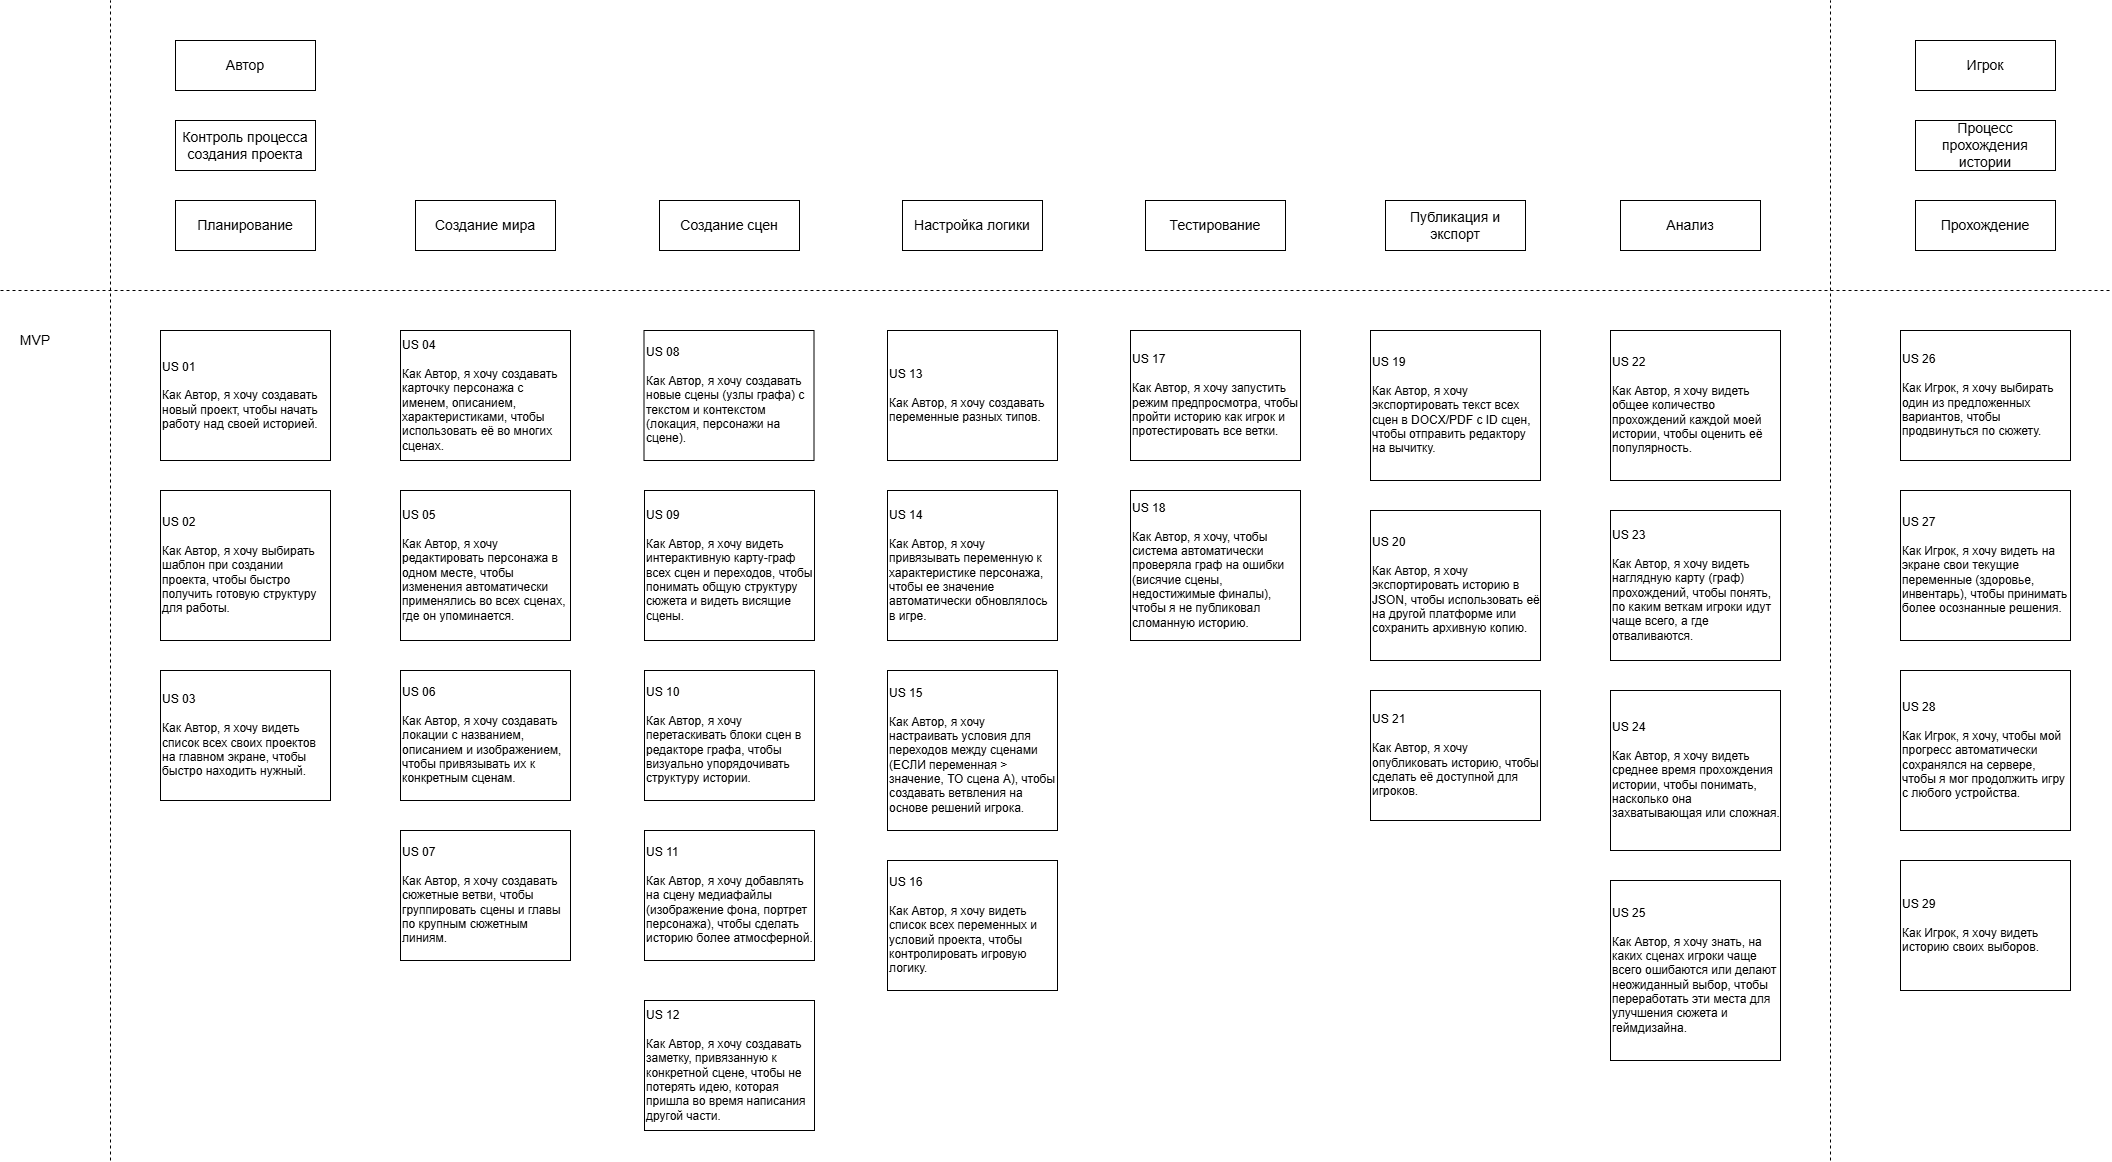

The diagram above was exported from draw.io. Its source (the exported page's mxGraphModel, read from the mxfile embedded in the PNG):
<mxGraphModel dx="1857" dy="1731" grid="1" gridSize="10" guides="1" tooltips="1" connect="1" arrows="1" fold="1" page="1" pageScale="1" pageWidth="827" pageHeight="1169" math="0" shadow="0">
  <root>
    <mxCell id="0" />
    <mxCell id="1" parent="0" />
    <mxCell id="jUSomS2iy4Zo8fyAWGT1-8" edge="1" parent="1" style="endArrow=none;dashed=1;html=1;rounded=0;startSize=8;endSize=8;" value="">
      <mxGeometry height="50" relative="1" width="50" as="geometry">
        <mxPoint x="-230" y="240" as="sourcePoint" />
        <mxPoint x="1880" y="240" as="targetPoint" />
      </mxGeometry>
    </mxCell>
    <mxCell id="jUSomS2iy4Zo8fyAWGT1-9" parent="1" style="text;html=1;whiteSpace=wrap;strokeColor=none;fillColor=none;align=center;verticalAlign=middle;rounded=0;" value="&lt;font style=&quot;font-size: 14px;&quot;&gt;MVP&lt;/font&gt;" vertex="1">
      <mxGeometry height="40" width="70" x="-230" y="270" as="geometry" />
    </mxCell>
    <mxCell id="jUSomS2iy4Zo8fyAWGT1-10" edge="1" parent="1" style="endArrow=none;dashed=1;html=1;rounded=0;" value="">
      <mxGeometry height="50" relative="1" width="50" as="geometry">
        <mxPoint x="-120" y="1110" as="sourcePoint" />
        <mxPoint x="-120" y="-50" as="targetPoint" />
      </mxGeometry>
    </mxCell>
    <mxCell id="jUSomS2iy4Zo8fyAWGT1-17" parent="1" style="rounded=0;whiteSpace=wrap;html=1;" value="&lt;span style=&quot;font-size: 14px;&quot;&gt;Контроль процесса создания проекта&lt;/span&gt;" vertex="1">
      <mxGeometry height="50" width="140" x="-55" y="70" as="geometry" />
    </mxCell>
    <mxCell id="jUSomS2iy4Zo8fyAWGT1-18" parent="1" style="rounded=0;whiteSpace=wrap;html=1;" value="&lt;font style=&quot;font-size: 14px;&quot;&gt;Планирование&lt;/font&gt;" vertex="1">
      <mxGeometry height="50" width="140" x="-55" y="150" as="geometry" />
    </mxCell>
    <mxCell id="jUSomS2iy4Zo8fyAWGT1-19" parent="1" style="rounded=0;whiteSpace=wrap;html=1;" value="&lt;font style=&quot;font-size: 14px;&quot;&gt;Автор&lt;/font&gt;" vertex="1">
      <mxGeometry height="50" width="140" x="-55" y="-10" as="geometry" />
    </mxCell>
    <mxCell id="jUSomS2iy4Zo8fyAWGT1-20" parent="1" style="rounded=0;whiteSpace=wrap;html=1;" value="&lt;font style=&quot;font-size: 14px;&quot;&gt;Создание мира&lt;/font&gt;" vertex="1">
      <mxGeometry height="50" width="140" x="185" y="150" as="geometry" />
    </mxCell>
    <mxCell id="jUSomS2iy4Zo8fyAWGT1-21" parent="1" style="rounded=0;whiteSpace=wrap;html=1;" value="&lt;font style=&quot;font-size: 14px;&quot;&gt;Публикация и экспорт&lt;/font&gt;" vertex="1">
      <mxGeometry height="50" width="140" x="1155" y="150" as="geometry" />
    </mxCell>
    <mxCell id="jUSomS2iy4Zo8fyAWGT1-22" parent="1" style="rounded=0;whiteSpace=wrap;html=1;" value="&lt;font style=&quot;font-size: 14px;&quot;&gt;Тестирование&lt;/font&gt;" vertex="1">
      <mxGeometry height="50" width="140" x="915" y="150" as="geometry" />
    </mxCell>
    <mxCell id="jUSomS2iy4Zo8fyAWGT1-23" parent="1" style="rounded=0;whiteSpace=wrap;html=1;" value="&lt;font style=&quot;font-size: 14px;&quot;&gt;Настройка логики&lt;/font&gt;" vertex="1">
      <mxGeometry height="50" width="140" x="672" y="150" as="geometry" />
    </mxCell>
    <mxCell id="jUSomS2iy4Zo8fyAWGT1-24" parent="1" style="rounded=0;whiteSpace=wrap;html=1;" value="&lt;font style=&quot;font-size: 14px;&quot;&gt;Создание сцен&lt;/font&gt;" vertex="1">
      <mxGeometry height="50" width="140" x="429" y="150" as="geometry" />
    </mxCell>
    <mxCell id="jUSomS2iy4Zo8fyAWGT1-25" parent="1" style="rounded=0;whiteSpace=wrap;html=1;" value="&lt;font style=&quot;font-size: 14px;&quot;&gt;Анализ&lt;/font&gt;" vertex="1">
      <mxGeometry height="50" width="140" x="1390" y="150" as="geometry" />
    </mxCell>
    <mxCell id="jUSomS2iy4Zo8fyAWGT1-26" parent="1" style="rounded=0;whiteSpace=wrap;html=1;" value="&lt;font style=&quot;font-size: 14px;&quot;&gt;Прохождение&lt;/font&gt;" vertex="1">
      <mxGeometry height="50" width="140" x="1685" y="150" as="geometry" />
    </mxCell>
    <mxCell id="jUSomS2iy4Zo8fyAWGT1-27" edge="1" parent="1" style="endArrow=none;dashed=1;html=1;rounded=0;" value="">
      <mxGeometry height="50" relative="1" width="50" as="geometry">
        <mxPoint x="1600" y="1110" as="sourcePoint" />
        <mxPoint x="1600" y="-50" as="targetPoint" />
      </mxGeometry>
    </mxCell>
    <mxCell id="jUSomS2iy4Zo8fyAWGT1-28" parent="1" style="rounded=0;whiteSpace=wrap;html=1;" value="&lt;span style=&quot;font-size: 14px;&quot;&gt;Процесс прохождения истории&lt;/span&gt;" vertex="1">
      <mxGeometry height="50" width="140" x="1685" y="70" as="geometry" />
    </mxCell>
    <mxCell id="jUSomS2iy4Zo8fyAWGT1-29" parent="1" style="rounded=0;whiteSpace=wrap;html=1;" value="&lt;font style=&quot;font-size: 14px;&quot;&gt;Игрок&lt;/font&gt;" vertex="1">
      <mxGeometry height="50" width="140" x="1685" y="-10" as="geometry" />
    </mxCell>
    <mxCell id="jUSomS2iy4Zo8fyAWGT1-30" parent="1" style="rounded=0;whiteSpace=wrap;html=1;align=left;" value="US 01&lt;div&gt;&lt;br&gt;&lt;div&gt;Как Автор, я хочу создавать новый проект, чтобы начать работу над своей историей.&lt;/div&gt;&lt;/div&gt;" vertex="1">
      <mxGeometry height="130" width="170" x="-70" y="280" as="geometry" />
    </mxCell>
    <mxCell id="jUSomS2iy4Zo8fyAWGT1-32" parent="1" style="rounded=0;whiteSpace=wrap;html=1;align=left;" value="US 03&lt;div&gt;&lt;br&gt;&lt;/div&gt;&lt;div&gt;Как Автор, я хочу видеть список всех своих проектов на главном экране, чтобы быстро находить нужный.&lt;/div&gt;" vertex="1">
      <mxGeometry height="130" width="170" x="-70" y="620" as="geometry" />
    </mxCell>
    <mxCell id="jUSomS2iy4Zo8fyAWGT1-33" parent="1" style="rounded=0;whiteSpace=wrap;html=1;align=left;" value="US 02&lt;div&gt;&lt;br&gt;&lt;/div&gt;&lt;div&gt;Как Автор, я хочу выбирать шаблон при создании проекта, чтобы быстро получить готовую структуру для работы.&lt;/div&gt;" vertex="1">
      <mxGeometry height="150" width="170" x="-70" y="440" as="geometry" />
    </mxCell>
    <mxCell id="jUSomS2iy4Zo8fyAWGT1-34" parent="1" style="rounded=0;whiteSpace=wrap;html=1;align=left;" value="US 04&lt;div&gt;&lt;br&gt;&lt;div&gt;Как Автор, я хочу создавать карточку персонажа с именем, описанием, характеристиками, чтобы использовать её во многих сценах.&lt;/div&gt;&lt;/div&gt;" vertex="1">
      <mxGeometry height="130" width="170" x="170" y="280" as="geometry" />
    </mxCell>
    <mxCell id="jUSomS2iy4Zo8fyAWGT1-35" parent="1" style="rounded=0;whiteSpace=wrap;html=1;align=left;" value="US 06&lt;div&gt;&lt;br&gt;&lt;/div&gt;&lt;div&gt;Как Автор, я хочу создавать локации с названием, описанием и изображением, чтобы привязывать их к конкретным сценам.&lt;/div&gt;" vertex="1">
      <mxGeometry height="130" width="170" x="170" y="620" as="geometry" />
    </mxCell>
    <mxCell id="jUSomS2iy4Zo8fyAWGT1-36" parent="1" style="rounded=0;whiteSpace=wrap;html=1;align=left;" value="US 05&lt;div&gt;&lt;br&gt;&lt;/div&gt;&lt;div&gt;Как Автор, я хочу редактировать персонажа в одном месте, чтобы изменения автоматически применялись во всех сценах, где он упоминается.&lt;/div&gt;" vertex="1">
      <mxGeometry height="150" width="170" x="170" y="440" as="geometry" />
    </mxCell>
    <mxCell id="jUSomS2iy4Zo8fyAWGT1-37" parent="1" style="rounded=0;whiteSpace=wrap;html=1;align=left;" value="US 07&lt;div&gt;&lt;br&gt;&lt;/div&gt;&lt;div&gt;Как Автор, я хочу создавать сюжетные ветви, чтобы группировать сцены и главы по крупным сюжетным линиям.&lt;/div&gt;" vertex="1">
      <mxGeometry height="130" width="170" x="170" y="780" as="geometry" />
    </mxCell>
    <mxCell id="jUSomS2iy4Zo8fyAWGT1-38" parent="1" style="rounded=0;whiteSpace=wrap;html=1;align=left;" value="US 12&lt;div&gt;&lt;br&gt;&lt;/div&gt;&lt;div&gt;Как Автор, я хочу создавать заметку, привязанную к конкретной сцене, чтобы не потерять идею, которая пришла во время написания другой части.&lt;/div&gt;" vertex="1">
      <mxGeometry height="130" width="170" x="414" y="950" as="geometry" />
    </mxCell>
    <mxCell id="jUSomS2iy4Zo8fyAWGT1-39" parent="1" style="rounded=0;whiteSpace=wrap;html=1;align=left;" value="US 11&lt;div&gt;&lt;br&gt;&lt;/div&gt;&lt;div&gt;Как Автор, я хочу добавлять на сцену медиафайлы (изображение фона, портрет персонажа), чтобы сделать историю более атмосферной.&lt;/div&gt;" vertex="1">
      <mxGeometry height="130" width="170" x="414" y="780" as="geometry" />
    </mxCell>
    <mxCell id="jUSomS2iy4Zo8fyAWGT1-40" parent="1" style="rounded=0;whiteSpace=wrap;html=1;align=left;" value="US 10&lt;div&gt;&lt;br&gt;&lt;/div&gt;&lt;div&gt;Как Автор, я хочу перетаскивать блоки сцен в редакторе графа, чтобы визуально упорядочивать структуру истории.&lt;/div&gt;" vertex="1">
      <mxGeometry height="130" width="170" x="414" y="620" as="geometry" />
    </mxCell>
    <mxCell id="jUSomS2iy4Zo8fyAWGT1-41" parent="1" style="rounded=0;whiteSpace=wrap;html=1;align=left;" value="US 09&lt;div&gt;&lt;br&gt;&lt;/div&gt;&lt;div&gt;Как Автор, я хочу видеть интерактивную карту-граф всех сцен и переходов, чтобы понимать общую структуру сюжета и видеть висящие сцены.&lt;/div&gt;" vertex="1">
      <mxGeometry height="150" width="170" x="414" y="440" as="geometry" />
    </mxCell>
    <mxCell id="jUSomS2iy4Zo8fyAWGT1-42" parent="1" style="rounded=0;whiteSpace=wrap;html=1;align=left;" value="US 08&lt;div&gt;&lt;br&gt;&lt;/div&gt;&lt;div&gt;Как Автор, я хочу создавать новые сцены (узлы графа) с текстом и контекстом (локация, персонажи на сцене).&lt;/div&gt;" vertex="1">
      <mxGeometry height="130" width="170" x="413.5" y="280" as="geometry" />
    </mxCell>
    <mxCell id="jUSomS2iy4Zo8fyAWGT1-43" parent="1" style="rounded=0;whiteSpace=wrap;html=1;align=left;" value="US 13&lt;div&gt;&lt;br&gt;&lt;div&gt;Как Автор, я хочу создавать переменные разных типов.&lt;/div&gt;&lt;/div&gt;" vertex="1">
      <mxGeometry height="130" width="170" x="657" y="280" as="geometry" />
    </mxCell>
    <mxCell id="jUSomS2iy4Zo8fyAWGT1-44" parent="1" style="rounded=0;whiteSpace=wrap;html=1;align=left;" value="US 15&lt;div&gt;&lt;br&gt;&lt;/div&gt;&lt;div&gt;Как Автор, я хочу настраивать условия для переходов между сценами (ЕСЛИ переменная &amp;gt; значение, ТО сцена А), чтобы создавать ветвления на основе решений игрока.&lt;/div&gt;" vertex="1">
      <mxGeometry height="160" width="170" x="657" y="620" as="geometry" />
    </mxCell>
    <mxCell id="jUSomS2iy4Zo8fyAWGT1-45" parent="1" style="rounded=0;whiteSpace=wrap;html=1;align=left;" value="US 14&lt;div&gt;&lt;br&gt;&lt;/div&gt;&lt;div&gt;Как Автор, я хочу привязывать переменную к характеристике персонажа, чтобы ее значение автоматически обновлялось в игре.&lt;/div&gt;" vertex="1">
      <mxGeometry height="150" width="170" x="657" y="440" as="geometry" />
    </mxCell>
    <mxCell id="jUSomS2iy4Zo8fyAWGT1-46" parent="1" style="rounded=0;whiteSpace=wrap;html=1;align=left;" value="US 16&lt;div&gt;&lt;br&gt;&lt;/div&gt;&lt;div&gt;Как Автор, я хочу видеть список всех переменных и условий проекта, чтобы контролировать игровую логику.&lt;/div&gt;" vertex="1">
      <mxGeometry height="130" width="170" x="657" y="810" as="geometry" />
    </mxCell>
    <mxCell id="jUSomS2iy4Zo8fyAWGT1-47" parent="1" style="rounded=0;whiteSpace=wrap;html=1;align=left;" value="US 17&lt;div&gt;&lt;br&gt;&lt;div&gt;Как Автор, я хочу запустить режим предпросмотра, чтобы пройти историю как игрок и протестировать все ветки.&lt;/div&gt;&lt;/div&gt;" vertex="1">
      <mxGeometry height="130" width="170" x="900" y="280" as="geometry" />
    </mxCell>
    <mxCell id="jUSomS2iy4Zo8fyAWGT1-48" parent="1" style="rounded=0;whiteSpace=wrap;html=1;align=left;" value="US 18&lt;div&gt;&lt;br&gt;&lt;/div&gt;&lt;div&gt;Как Автор, я хочу, чтобы система автоматически проверяла граф на ошибки (висячие сцены, недостижимые финалы), чтобы я не публиковал сломанную историю.&lt;/div&gt;" vertex="1">
      <mxGeometry height="150" width="170" x="900" y="440" as="geometry" />
    </mxCell>
    <mxCell id="jUSomS2iy4Zo8fyAWGT1-49" parent="1" style="rounded=0;whiteSpace=wrap;html=1;align=left;" value="US 21&lt;div&gt;&lt;br&gt;&lt;div&gt;Как Автор, я хочу опубликовать историю, чтобы сделать её доступной для игроков.&lt;/div&gt;&lt;/div&gt;" vertex="1">
      <mxGeometry height="130" width="170" x="1140" y="640" as="geometry" />
    </mxCell>
    <mxCell id="jUSomS2iy4Zo8fyAWGT1-51" parent="1" style="rounded=0;whiteSpace=wrap;html=1;align=left;" value="US 20&lt;div&gt;&lt;br&gt;&lt;/div&gt;&lt;div&gt;Как Автор, я хочу экспортировать историю в JSON, чтобы использовать её на другой платформе или сохранить архивную копию.&lt;/div&gt;" vertex="1">
      <mxGeometry height="150" width="170" x="1140" y="460" as="geometry" />
    </mxCell>
    <mxCell id="jUSomS2iy4Zo8fyAWGT1-52" parent="1" style="rounded=0;whiteSpace=wrap;html=1;align=left;" value="US 19&lt;div&gt;&lt;br&gt;&lt;/div&gt;&lt;div&gt;Как Автор, я хочу экспортировать текст всех сцен в DOCX/PDF с ID сцен, чтобы отправить редактору на вычитку.&lt;/div&gt;" vertex="1">
      <mxGeometry height="150" width="170" x="1140" y="280" as="geometry" />
    </mxCell>
    <mxCell id="jUSomS2iy4Zo8fyAWGT1-54" parent="1" style="rounded=0;whiteSpace=wrap;html=1;align=left;" value="US 26&lt;div&gt;&lt;br&gt;&lt;div&gt;Как Игрок, я хочу выбирать один из предложенных вариантов, чтобы продвинуться по сюжету.&lt;/div&gt;&lt;/div&gt;" vertex="1">
      <mxGeometry height="130" width="170" x="1670" y="280" as="geometry" />
    </mxCell>
    <mxCell id="jUSomS2iy4Zo8fyAWGT1-55" parent="1" style="rounded=0;whiteSpace=wrap;html=1;align=left;" value="US 28&lt;div&gt;&lt;br&gt;&lt;/div&gt;&lt;div&gt;Как Игрок, я хочу, чтобы мой прогресс автоматически сохранялся на сервере, чтобы я мог продолжить игру с любого устройства.&lt;/div&gt;" vertex="1">
      <mxGeometry height="160" width="170" x="1670" y="620" as="geometry" />
    </mxCell>
    <mxCell id="jUSomS2iy4Zo8fyAWGT1-56" parent="1" style="rounded=0;whiteSpace=wrap;html=1;align=left;" value="US 27&lt;div&gt;&lt;br&gt;&lt;/div&gt;&lt;div&gt;Как Игрок, я хочу видеть на экране свои текущие переменные (здоровье, инвентарь), чтобы принимать более осознанные решения.&lt;/div&gt;" vertex="1">
      <mxGeometry height="150" width="170" x="1670" y="440" as="geometry" />
    </mxCell>
    <mxCell id="jUSomS2iy4Zo8fyAWGT1-57" parent="1" style="rounded=0;whiteSpace=wrap;html=1;align=left;" value="US 29&lt;div&gt;&lt;br&gt;&lt;/div&gt;&lt;div&gt;Как Игрок, я хочу видеть историю своих выборов.&lt;/div&gt;" vertex="1">
      <mxGeometry height="130" width="170" x="1670" y="810" as="geometry" />
    </mxCell>
    <mxCell id="jUSomS2iy4Zo8fyAWGT1-58" parent="1" style="rounded=0;whiteSpace=wrap;html=1;align=left;" value="US 22&lt;div&gt;&lt;br&gt;&lt;div&gt;Как Автор, я хочу видеть общее количество прохождений каждой моей истории, чтобы оценить её популярность.&lt;/div&gt;&lt;/div&gt;" vertex="1">
      <mxGeometry height="150" width="170" x="1380" y="280" as="geometry" />
    </mxCell>
    <mxCell id="jUSomS2iy4Zo8fyAWGT1-59" parent="1" style="rounded=0;whiteSpace=wrap;html=1;align=left;" value="US 24&lt;div&gt;&lt;br&gt;&lt;/div&gt;&lt;div&gt;Как Автор, я хочу видеть среднее время прохождения истории, чтобы понимать, насколько она захватывающая или сложная.&lt;/div&gt;" vertex="1">
      <mxGeometry height="160" width="170" x="1380" y="640" as="geometry" />
    </mxCell>
    <mxCell id="jUSomS2iy4Zo8fyAWGT1-60" parent="1" style="rounded=0;whiteSpace=wrap;html=1;align=left;" value="US 23&lt;div&gt;&lt;br&gt;&lt;/div&gt;&lt;div&gt;Как Автор, я хочу видеть наглядную карту (граф) прохождений, чтобы понять, по каким веткам игроки идут чаще всего, а где отваливаются.&lt;/div&gt;" vertex="1">
      <mxGeometry height="150" width="170" x="1380" y="460" as="geometry" />
    </mxCell>
    <mxCell id="jUSomS2iy4Zo8fyAWGT1-61" parent="1" style="rounded=0;whiteSpace=wrap;html=1;align=left;" value="US 25&lt;div&gt;&lt;br&gt;&lt;/div&gt;&lt;div&gt;Как Автор, я хочу знать, на каких сценах игроки чаще всего ошибаются или делают неожиданный выбор, чтобы переработать эти места для улучшения сюжета и геймдизайна.&lt;/div&gt;" vertex="1">
      <mxGeometry height="180" width="170" x="1380" y="830" as="geometry" />
    </mxCell>
  </root>
</mxGraphModel>